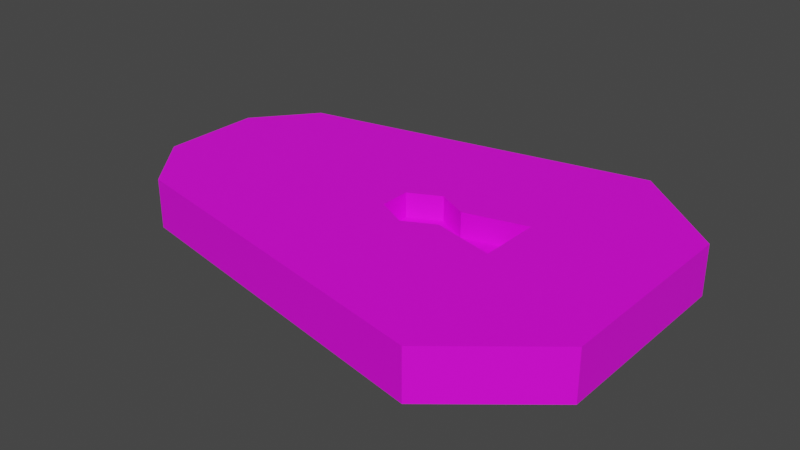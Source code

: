# Source: keyhole.blend  (saved by Blender 2.83.19; exported with 4.5.12 LTS)
import bpy
from mathutils import Matrix  # noqa: F401  (used for matrix-valued properties, if any)

bpy.ops.wm.read_factory_settings(use_empty=True)
scene = bpy.context.scene
scene.name = 'Scene'

# ---- collections
col_object = bpy.data.collections.new('Object'); scene.collection.children.link(col_object)
col_scene = bpy.data.collections.new('Scene'); scene.collection.children.link(col_scene)

# ---- images (referenced by path relative to the original .blend; pixels are not part of the script)
import os
ASSET_DIR = os.environ.get("B2B_ASSET_DIR", "")  # directory of the original .blend (textures are referenced by path, not embedded)
HERE = os.path.dirname(os.path.abspath(__file__))  # packed textures are extracted next to this script under _unpacked/

def load_image(name, relpath, width, height, colorspace="sRGB"):
    """Load a texture the original file referenced (path relative to the .blend, or extracted next to this script)."""
    p = next((c for c in (os.path.join(HERE, relpath), os.path.join(ASSET_DIR, relpath)) if relpath and os.path.exists(c)), "")
    if p:
        img = bpy.data.images.load(p, check_existing=True)
        img.name = name
    else:  # same state as the original file: an image datablock whose file is absent (Cycles renders it pink)
        img = bpy.data.images.new(name, width, height)
        img.source = "FILE"
        img.filepath = "//" + (relpath or name)
    img.colorspace_settings.name = colorspace
    return img
img_untitled = load_image('Untitled', 'keyhole.png', 1024, 1024, 'sRGB')

# ---- materials (node trees are filled in below, after node groups)
mat_material_001 = bpy.data.materials.new('Material.001')
mat_material_001.use_transparent_shadow = False

# ---- material node trees
mat_material_001.use_nodes = True; mat_material_001.node_tree.nodes.clear()
_N = mat_material_001.node_tree.nodes; _L = mat_material_001.node_tree.links
n0 = _N.new('ShaderNodeBsdfPrincipled'); n0.name = 'Principled BSDF'; n0.location = (10, 300)
n0.distribution = 'GGX'
n0.subsurface_method = 'BURLEY'
n0.inputs[3].default_value = 1.45
n0.inputs[27].default_value = (0.0, 0.0, 0.0, 1.0)
n0.inputs[28].default_value = 1.0
n1 = _N.new('ShaderNodeOutputMaterial'); n1.name = 'Material Output'; n1.location = (300, 300)
n2 = _N.new('ShaderNodeTexImage'); n2.name = 'Image Texture'; n2.location = (-280, 275)
n2.image = img_untitled
_L.new(n0.outputs[0], n1.inputs[0])
_L.new(n2.outputs[0], n0.inputs[0])
n1.is_active_output = True

# ---- world
world_world = bpy.data.worlds.new('World'); scene.world = world_world
world_world.use_nodes = True; world_world.node_tree.nodes.clear()
_N = world_world.node_tree.nodes; _L = world_world.node_tree.links
n0 = _N.new('ShaderNodeOutputWorld'); n0.name = 'World Output'; n0.location = (300, 300)
n1 = _N.new('ShaderNodeBackground'); n1.name = 'Background'; n1.location = (10, 300)
n1.inputs[0].default_value = (0.05088, 0.05088, 0.05088, 1.0)
_L.new(n1.outputs[0], n0.inputs[0])
n0.is_active_output = True
world_world.color = (0.05088, 0.05088, 0.05088)
world_world.use_sun_shadow = False
world_world.sun_shadow_jitter_overblur = 0.0

# ---- meshes
me_plane = bpy.data.meshes.new('Plane')
me_plane.from_pydata([(0.06609, -0.02344, 0.0), (0.06609, 0.02344, 0.0), (-0.2265, -0.1647, -0.075), (-0.3, -0.075, -0.075), (-0.3, 0.075, -0.075), (-0.2265, 0.1647, -0.075), (0.2536, -0.04688, 0.0), (0.2536, 0.04688, 0.0), (0.45, -0.15, -0.075), (0.3029, -0.2706, -0.075), (0.3029, 0.2706, -0.075), (0.45, 0.15, -0.075), (-0.3, 0.075, 0.0), (-0.2265, 0.1647, 0.0), (-0.2265, -0.1647, 0.0), (-0.3, -0.075, 0.0), (0.3029, 0.2706, 0.0), (0.45, 0.15, 0.0), (0.45, -0.15, 0.0), (0.3029, -0.2706, 0.0), (0.3075, -0.075, 0.0), (0.3075, 0.075, 0.0), (0.0075, -0.075, 0.0), (0.0075, 0.075, 0.0), (0.1598, 0.02344, 0.0), (0.113, 0.04688, 0.0), (0.113, -0.04688, 0.0), (0.1598, -0.02344, 0.0), (0.2536, -0.04688, -0.0375), (0.2536, 0.04688, -0.0375), (0.06609, -0.02344, -0.0375), (0.06609, 0.02344, -0.0375), (0.113, 0.04688, -0.0375), (0.1598, -0.02344, -0.0375), (0.1598, 0.02344, -0.0375), (0.113, -0.04688, -0.0375)], [], [(16, 10, 5, 13), (2, 3, 4, 5, 10, 11, 8, 9), (14, 2, 9, 19), (18, 8, 11, 17), (13, 5, 4, 12), (2, 14, 15, 3), (12, 4, 3, 15), (10, 16, 17, 11), (19, 9, 8, 18), (6, 7, 29, 28), (23, 13, 12), (22, 15, 14), (22, 23, 12, 15), (21, 17, 16), (20, 19, 18), (20, 22, 14, 19), (21, 20, 18, 17), (23, 21, 16, 13), (7, 6, 20, 21), (0, 1, 23, 22), (1, 25, 24, 7, 21, 23), (6, 27, 26, 0, 22, 20), (26, 27, 33, 35), (25, 1, 31, 32), (35, 33, 28, 29, 34, 32, 31, 30), (24, 25, 32, 34), (27, 6, 28, 33), (1, 0, 30, 31), (0, 26, 35, 30), (7, 24, 34, 29)])
_uv = me_plane.uv_layers.new(name='UVMap')
_uv.uv.foreach_set('vector', [0.9851, 0.3734, 0.9851, 0.4233, 0.6261, 0.4233, 0.6261, 0.3734, 0.3044, 0.9069, 0.2447, 0.9558, 0.145, 0.9558, 0.0853, 0.9069, 0.01489, 0.5548, 0.09509, 0.457, 0.2946, 0.457, 0.3748, 0.5548, 0.372, 0.3734, 0.372, 0.4233, 0.01293, 0.4233, 0.01293, 0.3734, 0.4616, 0.6037, 0.5115, 0.6037, 0.5115, 0.8033, 0.4616, 0.8033, 0.6261, 0.3734, 0.6261, 0.4233, 0.5489, 0.4233, 0.5489, 0.3734, 0.372, 0.4233, 0.372, 0.3734, 0.4491, 0.3734, 0.4491, 0.4233, 0.5489, 0.3734, 0.5489, 0.4233, 0.4491, 0.4233, 0.4491, 0.3734, 0.5115, 0.9298, 0.4616, 0.9298, 0.4616, 0.8033, 0.5115, 0.8033, 0.4616, 0.4772, 0.5115, 0.4772, 0.5115, 0.6037, 0.4616, 0.6037, 0.04418, 0.2075, 0.04418, 0.1452, 0.06913, 0.1452, 0.06913, 0.2075, 0.818, 0.7474, 0.8777, 0.903, 0.818, 0.9519, 0.7183, 0.7474, 0.7183, 0.9519, 0.6586, 0.903, 0.7183, 0.7474, 0.818, 0.7474, 0.818, 0.9519, 0.7183, 0.9519, 0.818, 0.5479, 0.8679, 0.4531, 0.9481, 0.5509, 0.7183, 0.5479, 0.5882, 0.5509, 0.6684, 0.4531, 0.7183, 0.5479, 0.7183, 0.7474, 0.6586, 0.903, 0.5882, 0.5509, 0.818, 0.5479, 0.7183, 0.5479, 0.6684, 0.4531, 0.8679, 0.4531, 0.818, 0.7474, 0.818, 0.5479, 0.9481, 0.5509, 0.8777, 0.903, 0.7993, 0.5837, 0.737, 0.5837, 0.7183, 0.5479, 0.818, 0.5479, 0.7526, 0.7084, 0.7837, 0.7084, 0.818, 0.7474, 0.7183, 0.7474, 0.7837, 0.7084, 0.7993, 0.6773, 0.7837, 0.6461, 0.7993, 0.5837, 0.818, 0.5479, 0.818, 0.7474, 0.737, 0.5837, 0.7526, 0.6461, 0.737, 0.6773, 0.7526, 0.7084, 0.7183, 0.7474, 0.7183, 0.5479, 0.2188, 0.2268, 0.2188, 0.2617, 0.1938, 0.2617, 0.1938, 0.2268, 0.2188, 0.1259, 0.2188, 0.1608, 0.1938, 0.1608, 0.1938, 0.1259, 0.1627, 0.2075, 0.1315, 0.1919, 0.06913, 0.2075, 0.06913, 0.1452, 0.1315, 0.1608, 0.1627, 0.1452, 0.1938, 0.1608, 0.1938, 0.1919, 0.2188, 0.09105, 0.2188, 0.1259, 0.1938, 0.1259, 0.1938, 0.09105, 0.1375, 0.2161, 0.07518, 0.2317, 0.06913, 0.2075, 0.1315, 0.1919, 0.2188, 0.1608, 0.2188, 0.1919, 0.1938, 0.1919, 0.1938, 0.1608, 0.2188, 0.1919, 0.2188, 0.2268, 0.1938, 0.2268, 0.1938, 0.1919, 0.07518, 0.121, 0.1375, 0.1366, 0.1315, 0.1608, 0.06913, 0.1452])
me_plane.materials.append(mat_material_001)
me_plane.use_remesh_fix_poles = True
me_plane.use_remesh_preserve_attributes = False
me_plane.use_mirror_vertex_groups = False
me_plane.update()

# ---- objects
ob_plane = bpy.data.objects.new('Plane', me_plane)

# ---- transforms, parenting, visibility, modifiers, constraints
ob_plane.location = (0.0, 0.0, 0.0)
ob_plane.lineart.crease_threshold = 0.0

# ---- collection membership
col_scene.objects.link(ob_plane)

# ---- scene / render settings (as saved in the file)
scene.frame_start = 1; scene.frame_end = 250; scene.frame_set(0)
scene.render.engine = 'BLENDER_EEVEE_NEXT'
scene.cycles.use_denoising = False
scene.cycles.samples = 128
scene.cycles.sampling_pattern = 'TABULATED_SOBOL'
scene.cycles.use_adaptive_sampling = False
scene.cycles.use_light_tree = False
scene.view_settings.view_transform = 'Filmic'
bpy.context.view_layer.update()

# ---- added for rendering (the .blend has no active camera and no usable light): camera, sun
cam_auto = bpy.data.cameras.new('AutoCamera')
cam_auto.lens = 50.0
cam_auto.sensor_width = 36.0
cam_auto.clip_end = 1000.0
ob_auto_camera = bpy.data.objects.new('AutoCamera', cam_auto)
scene.collection.objects.link(ob_auto_camera)
ob_auto_camera.location = (0.933509, -1.03021, 0.649307)
ob_auto_camera.rotation_euler = (1.09748, -7.21219e-08, 0.694738)
scene.camera = ob_auto_camera
light_auto_sun = bpy.data.lights.new('AutoSun', 'SUN')
light_auto_sun.energy = 3.0
light_auto_sun.angle = 0.0523599
ob_auto_sun = bpy.data.objects.new('AutoSun', light_auto_sun)
scene.collection.objects.link(ob_auto_sun)
ob_auto_sun.rotation_euler = (0.872665, 0.174533, 0.523599)
bpy.context.view_layer.update()
